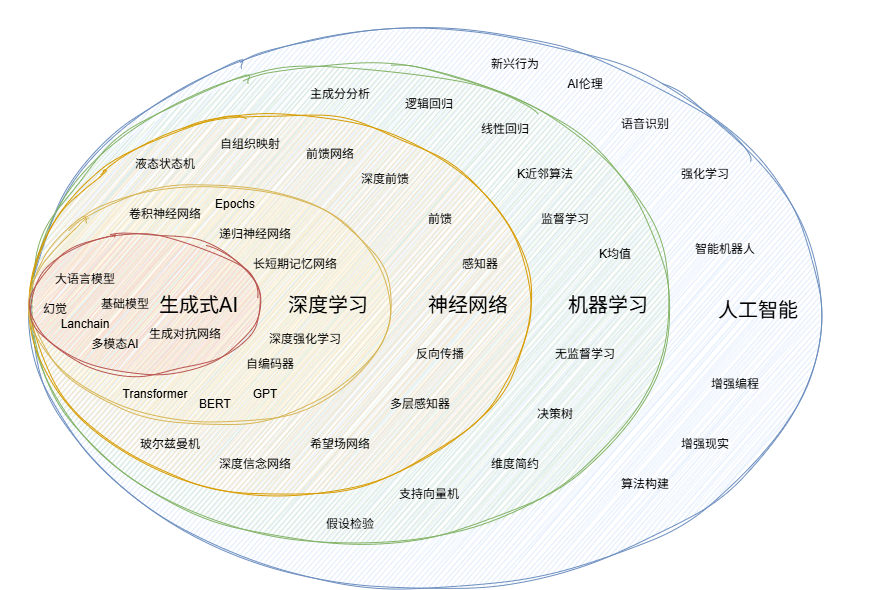

The diagram above was exported from draw.io. Its source (the exported page's mxGraphModel, read from the mxfile embedded in the PNG):
<mxGraphModel dx="1301" dy="896" grid="1" gridSize="10" guides="1" tooltips="1" connect="1" arrows="1" fold="1" page="1" pageScale="1" pageWidth="827" pageHeight="1169" math="0" shadow="0">
  <root>
    <mxCell id="0" />
    <mxCell id="1" parent="0" />
    <mxCell id="71rDc-x0vDg7WJUNBE2A-1" parent="1" style="ellipse;whiteSpace=wrap;html=1;sketch=1;curveFitting=1;jiggle=2;align=right;horizontal=1;spacingRight=20;fontSize=20;fillColor=#dae8fc;strokeColor=#6c8ebf;" value="人工智能" vertex="1">
      <mxGeometry height="560" width="790" x="50" y="69" as="geometry" />
    </mxCell>
    <mxCell id="71rDc-x0vDg7WJUNBE2A-2" parent="1" style="ellipse;whiteSpace=wrap;html=1;sketch=1;curveFitting=1;jiggle=2;align=right;horizontal=1;spacingRight=20;fontSize=20;fillColor=#d5e8d4;strokeColor=#82b366;" value="机器学习" vertex="1">
      <mxGeometry height="480" width="640" x="50" y="104" as="geometry" />
    </mxCell>
    <mxCell id="71rDc-x0vDg7WJUNBE2A-3" parent="1" style="ellipse;whiteSpace=wrap;html=1;sketch=1;curveFitting=1;jiggle=2;align=right;horizontal=1;spacingRight=20;fontSize=20;fillColor=#ffe6cc;strokeColor=#d79b00;" value="神经网络" vertex="1">
      <mxGeometry height="380" width="500" x="50" y="154" as="geometry" />
    </mxCell>
    <mxCell id="71rDc-x0vDg7WJUNBE2A-4" parent="1" style="ellipse;whiteSpace=wrap;html=1;sketch=1;curveFitting=1;jiggle=2;align=right;horizontal=1;spacingRight=20;fontSize=20;fillColor=#fff2cc;strokeColor=#d6b656;" value="深度学习" vertex="1">
      <mxGeometry height="240" width="360" x="50" y="224" as="geometry" />
    </mxCell>
    <mxCell id="71rDc-x0vDg7WJUNBE2A-5" parent="1" style="ellipse;whiteSpace=wrap;html=1;sketch=1;curveFitting=1;jiggle=2;align=right;horizontal=1;spacingRight=20;fontSize=20;fillColor=#f8cecc;strokeColor=#b85450;" value="生成式AI" vertex="1">
      <mxGeometry height="140" width="230" x="50" y="274" as="geometry" />
    </mxCell>
    <mxCell id="71rDc-x0vDg7WJUNBE2A-6" parent="1" style="text;html=1;whiteSpace=wrap;strokeColor=none;fillColor=none;align=center;verticalAlign=middle;rounded=0;" value="智能机器人" vertex="1">
      <mxGeometry height="30" width="70" x="710" y="274" as="geometry" />
    </mxCell>
    <mxCell id="71rDc-x0vDg7WJUNBE2A-7" parent="1" style="text;html=1;whiteSpace=wrap;strokeColor=none;fillColor=none;align=center;verticalAlign=middle;rounded=0;" value="强化学习" vertex="1">
      <mxGeometry height="30" width="70" x="690" y="199" as="geometry" />
    </mxCell>
    <mxCell id="71rDc-x0vDg7WJUNBE2A-8" parent="1" style="text;html=1;whiteSpace=wrap;strokeColor=none;fillColor=none;align=center;verticalAlign=middle;rounded=0;" value="语音识别" vertex="1">
      <mxGeometry height="30" width="70" x="630" y="149" as="geometry" />
    </mxCell>
    <mxCell id="71rDc-x0vDg7WJUNBE2A-9" parent="1" style="text;html=1;whiteSpace=wrap;strokeColor=none;fillColor=none;align=center;verticalAlign=middle;rounded=0;" value="AI伦理" vertex="1">
      <mxGeometry height="30" width="70" x="570" y="109" as="geometry" />
    </mxCell>
    <mxCell id="71rDc-x0vDg7WJUNBE2A-10" parent="1" style="text;html=1;whiteSpace=wrap;strokeColor=none;fillColor=none;align=center;verticalAlign=middle;rounded=0;" value="增强编程" vertex="1">
      <mxGeometry height="30" width="70" x="720" y="409" as="geometry" />
    </mxCell>
    <mxCell id="71rDc-x0vDg7WJUNBE2A-11" parent="1" style="text;html=1;whiteSpace=wrap;strokeColor=none;fillColor=none;align=center;verticalAlign=middle;rounded=0;" value="增强现实" vertex="1">
      <mxGeometry height="30" width="70" x="690" y="469" as="geometry" />
    </mxCell>
    <mxCell id="71rDc-x0vDg7WJUNBE2A-12" parent="1" style="text;html=1;whiteSpace=wrap;strokeColor=none;fillColor=none;align=center;verticalAlign=middle;rounded=0;" value="算法构建" vertex="1">
      <mxGeometry height="30" width="70" x="630" y="509" as="geometry" />
    </mxCell>
    <mxCell id="71rDc-x0vDg7WJUNBE2A-13" parent="1" style="text;html=1;whiteSpace=wrap;strokeColor=none;fillColor=none;align=center;verticalAlign=middle;rounded=0;" value="主成分分析" vertex="1">
      <mxGeometry height="30" width="70" x="325" y="119" as="geometry" />
    </mxCell>
    <mxCell id="71rDc-x0vDg7WJUNBE2A-14" parent="1" style="text;html=1;whiteSpace=wrap;strokeColor=none;fillColor=none;align=center;verticalAlign=middle;rounded=0;" value="逻辑回归" vertex="1">
      <mxGeometry height="30" width="70" x="414" y="129" as="geometry" />
    </mxCell>
    <mxCell id="71rDc-x0vDg7WJUNBE2A-15" parent="1" style="text;html=1;whiteSpace=wrap;strokeColor=none;fillColor=none;align=center;verticalAlign=middle;rounded=0;" value="线性回归" vertex="1">
      <mxGeometry height="30" width="70" x="490" y="154" as="geometry" />
    </mxCell>
    <mxCell id="71rDc-x0vDg7WJUNBE2A-16" parent="1" style="text;html=1;whiteSpace=wrap;strokeColor=none;fillColor=none;align=center;verticalAlign=middle;rounded=0;" value="K近邻算法" vertex="1">
      <mxGeometry height="30" width="70" x="530" y="199" as="geometry" />
    </mxCell>
    <mxCell id="71rDc-x0vDg7WJUNBE2A-17" parent="1" style="text;html=1;whiteSpace=wrap;strokeColor=none;fillColor=none;align=center;verticalAlign=middle;rounded=0;" value="监督学习" vertex="1">
      <mxGeometry height="30" width="70" x="550" y="244" as="geometry" />
    </mxCell>
    <mxCell id="71rDc-x0vDg7WJUNBE2A-18" parent="1" style="text;html=1;whiteSpace=wrap;strokeColor=none;fillColor=none;align=center;verticalAlign=middle;rounded=0;" value="无监督学习" vertex="1">
      <mxGeometry height="30" width="70" x="570" y="379" as="geometry" />
    </mxCell>
    <mxCell id="71rDc-x0vDg7WJUNBE2A-19" parent="1" style="text;html=1;whiteSpace=wrap;strokeColor=none;fillColor=none;align=center;verticalAlign=middle;rounded=0;" value="决策树" vertex="1">
      <mxGeometry height="30" width="70" x="540" y="439" as="geometry" />
    </mxCell>
    <mxCell id="71rDc-x0vDg7WJUNBE2A-20" parent="1" style="text;html=1;whiteSpace=wrap;strokeColor=none;fillColor=none;align=center;verticalAlign=middle;rounded=0;" value="维度简约" vertex="1">
      <mxGeometry height="30" width="70" x="500" y="489" as="geometry" />
    </mxCell>
    <mxCell id="71rDc-x0vDg7WJUNBE2A-21" parent="1" style="text;html=1;whiteSpace=wrap;strokeColor=none;fillColor=none;align=center;verticalAlign=middle;rounded=0;" value="玻尔兹曼机" vertex="1">
      <mxGeometry height="30" width="70" x="155" y="469" as="geometry" />
    </mxCell>
    <mxCell id="71rDc-x0vDg7WJUNBE2A-22" parent="1" style="text;html=1;whiteSpace=wrap;strokeColor=none;fillColor=none;align=center;verticalAlign=middle;rounded=0;" value="大语言模型" vertex="1">
      <mxGeometry height="30" width="70" x="70" y="304" as="geometry" />
    </mxCell>
    <mxCell id="71rDc-x0vDg7WJUNBE2A-23" parent="1" style="text;html=1;whiteSpace=wrap;strokeColor=none;fillColor=none;align=center;verticalAlign=middle;rounded=0;" value="幻觉" vertex="1">
      <mxGeometry height="30" width="70" x="40" y="334" as="geometry" />
    </mxCell>
    <mxCell id="71rDc-x0vDg7WJUNBE2A-24" parent="1" style="text;html=1;whiteSpace=wrap;strokeColor=none;fillColor=none;align=center;verticalAlign=middle;rounded=0;" value="多模态AI" vertex="1">
      <mxGeometry height="30" width="70" x="100" y="369" as="geometry" />
    </mxCell>
    <mxCell id="71rDc-x0vDg7WJUNBE2A-25" parent="1" style="text;html=1;whiteSpace=wrap;strokeColor=none;fillColor=none;align=center;verticalAlign=middle;rounded=0;" value="卷积神经网络" vertex="1">
      <mxGeometry height="30" width="110" x="130" y="239" as="geometry" />
    </mxCell>
    <mxCell id="71rDc-x0vDg7WJUNBE2A-26" parent="1" style="text;html=1;whiteSpace=wrap;strokeColor=none;fillColor=none;align=center;verticalAlign=middle;rounded=0;" value="递归神经网络" vertex="1">
      <mxGeometry height="30" width="110" x="220" y="259" as="geometry" />
    </mxCell>
    <mxCell id="71rDc-x0vDg7WJUNBE2A-27" parent="1" style="text;html=1;whiteSpace=wrap;strokeColor=none;fillColor=none;align=center;verticalAlign=middle;rounded=0;" value="Transformer" vertex="1">
      <mxGeometry height="30" width="110" x="120" y="419" as="geometry" />
    </mxCell>
    <mxCell id="71rDc-x0vDg7WJUNBE2A-28" parent="1" style="text;html=1;whiteSpace=wrap;strokeColor=none;fillColor=none;align=center;verticalAlign=middle;rounded=0;" value="自编码器" vertex="1">
      <mxGeometry height="30" width="110" x="235" y="389" as="geometry" />
    </mxCell>
    <mxCell id="71rDc-x0vDg7WJUNBE2A-29" parent="1" style="text;html=1;whiteSpace=wrap;strokeColor=none;fillColor=none;align=center;verticalAlign=middle;rounded=0;" value="长短期记忆网络" vertex="1">
      <mxGeometry height="30" width="110" x="260" y="289" as="geometry" />
    </mxCell>
    <mxCell id="71rDc-x0vDg7WJUNBE2A-30" parent="1" style="text;html=1;whiteSpace=wrap;strokeColor=none;fillColor=none;align=center;verticalAlign=middle;rounded=0;" value="深度强化学习" vertex="1">
      <mxGeometry height="30" width="110" x="270" y="364" as="geometry" />
    </mxCell>
    <mxCell id="71rDc-x0vDg7WJUNBE2A-31" parent="1" style="text;html=1;whiteSpace=wrap;strokeColor=none;fillColor=none;align=center;verticalAlign=middle;rounded=0;" value="GPT" vertex="1">
      <mxGeometry height="30" width="50" x="260" y="419" as="geometry" />
    </mxCell>
    <mxCell id="71rDc-x0vDg7WJUNBE2A-32" parent="1" style="text;html=1;whiteSpace=wrap;strokeColor=none;fillColor=none;align=center;verticalAlign=middle;rounded=0;" value="BERT" vertex="1">
      <mxGeometry height="30" width="50" x="210" y="429" as="geometry" />
    </mxCell>
    <mxCell id="71rDc-x0vDg7WJUNBE2A-33" parent="1" style="text;html=1;whiteSpace=wrap;strokeColor=none;fillColor=none;align=center;verticalAlign=middle;rounded=0;" value="Epochs" vertex="1">
      <mxGeometry height="30" width="50" x="230" y="229" as="geometry" />
    </mxCell>
    <mxCell id="71rDc-x0vDg7WJUNBE2A-34" parent="1" style="text;html=1;whiteSpace=wrap;strokeColor=none;fillColor=none;align=center;verticalAlign=middle;rounded=0;" value="基础模型" vertex="1">
      <mxGeometry height="30" width="70" x="110" y="329" as="geometry" />
    </mxCell>
    <mxCell id="71rDc-x0vDg7WJUNBE2A-35" parent="1" style="text;html=1;whiteSpace=wrap;strokeColor=none;fillColor=none;align=center;verticalAlign=middle;rounded=0;" value="Lanchain" vertex="1">
      <mxGeometry height="30" width="70" x="70" y="349" as="geometry" />
    </mxCell>
    <mxCell id="71rDc-x0vDg7WJUNBE2A-36" parent="1" style="text;html=1;whiteSpace=wrap;strokeColor=none;fillColor=none;align=center;verticalAlign=middle;rounded=0;" value="液态状态机" vertex="1">
      <mxGeometry height="30" width="80" x="145" y="189" as="geometry" />
    </mxCell>
    <mxCell id="71rDc-x0vDg7WJUNBE2A-37" parent="1" style="text;html=1;whiteSpace=wrap;strokeColor=none;fillColor=none;align=center;verticalAlign=middle;rounded=0;" value="前馈网络" vertex="1">
      <mxGeometry height="30" width="80" x="310" y="179" as="geometry" />
    </mxCell>
    <mxCell id="71rDc-x0vDg7WJUNBE2A-38" parent="1" style="text;html=1;whiteSpace=wrap;strokeColor=none;fillColor=none;align=center;verticalAlign=middle;rounded=0;" value="深度前馈" vertex="1">
      <mxGeometry height="20" width="70" x="370" y="209" as="geometry" />
    </mxCell>
    <mxCell id="71rDc-x0vDg7WJUNBE2A-39" parent="1" style="text;html=1;whiteSpace=wrap;strokeColor=none;fillColor=none;align=center;verticalAlign=middle;rounded=0;" value="感知器" vertex="1">
      <mxGeometry height="30" width="80" x="460" y="289" as="geometry" />
    </mxCell>
    <mxCell id="71rDc-x0vDg7WJUNBE2A-40" parent="1" style="text;html=1;whiteSpace=wrap;strokeColor=none;fillColor=none;align=center;verticalAlign=middle;rounded=0;" value="反向传播" vertex="1">
      <mxGeometry height="30" width="80" x="420" y="379" as="geometry" />
    </mxCell>
    <mxCell id="71rDc-x0vDg7WJUNBE2A-41" parent="1" style="text;html=1;whiteSpace=wrap;strokeColor=none;fillColor=none;align=center;verticalAlign=middle;rounded=0;" value="多层感知器" vertex="1">
      <mxGeometry height="30" width="80" x="400" y="429" as="geometry" />
    </mxCell>
    <mxCell id="71rDc-x0vDg7WJUNBE2A-42" parent="1" style="text;html=1;whiteSpace=wrap;strokeColor=none;fillColor=none;align=center;verticalAlign=middle;rounded=0;" value="希望场网络" vertex="1">
      <mxGeometry height="30" width="80" x="320" y="469" as="geometry" />
    </mxCell>
    <mxCell id="71rDc-x0vDg7WJUNBE2A-43" parent="1" style="text;html=1;whiteSpace=wrap;strokeColor=none;fillColor=none;align=center;verticalAlign=middle;rounded=0;" value="深度信念网络" vertex="1">
      <mxGeometry height="30" width="80" x="235" y="489" as="geometry" />
    </mxCell>
    <mxCell id="71rDc-x0vDg7WJUNBE2A-44" parent="1" style="text;html=1;whiteSpace=wrap;strokeColor=none;fillColor=none;align=center;verticalAlign=middle;rounded=0;" value="生成对抗网络" vertex="1">
      <mxGeometry height="30" width="90" x="160" y="359" as="geometry" />
    </mxCell>
    <mxCell id="71rDc-x0vDg7WJUNBE2A-46" parent="1" style="text;html=1;whiteSpace=wrap;strokeColor=none;fillColor=none;align=center;verticalAlign=middle;rounded=0;" value="前馈" vertex="1">
      <mxGeometry height="30" width="80" x="420" y="244" as="geometry" />
    </mxCell>
    <mxCell id="71rDc-x0vDg7WJUNBE2A-47" parent="1" style="text;html=1;whiteSpace=wrap;strokeColor=none;fillColor=none;align=center;verticalAlign=middle;rounded=0;" value="自组织映射" vertex="1">
      <mxGeometry height="30" width="80" x="230" y="169" as="geometry" />
    </mxCell>
    <mxCell id="71rDc-x0vDg7WJUNBE2A-48" parent="1" style="text;html=1;whiteSpace=wrap;strokeColor=none;fillColor=none;align=center;verticalAlign=middle;rounded=0;" value="假设检验" vertex="1">
      <mxGeometry height="30" width="70" x="335" y="549" as="geometry" />
    </mxCell>
    <mxCell id="71rDc-x0vDg7WJUNBE2A-49" parent="1" style="text;html=1;whiteSpace=wrap;strokeColor=none;fillColor=none;align=center;verticalAlign=middle;rounded=0;" value="支持向量机" vertex="1">
      <mxGeometry height="30" width="70" x="414" y="519" as="geometry" />
    </mxCell>
    <mxCell id="71rDc-x0vDg7WJUNBE2A-50" parent="1" style="text;html=1;whiteSpace=wrap;strokeColor=none;fillColor=none;align=center;verticalAlign=middle;rounded=0;" value="K均值" vertex="1">
      <mxGeometry height="30" width="70" x="600" y="279" as="geometry" />
    </mxCell>
    <mxCell id="71rDc-x0vDg7WJUNBE2A-52" parent="1" style="text;html=1;whiteSpace=wrap;strokeColor=none;fillColor=none;align=center;verticalAlign=middle;rounded=0;" value="新兴行为" vertex="1">
      <mxGeometry height="30" width="70" x="500" y="89" as="geometry" />
    </mxCell>
    <mxCell id="71rDc-x0vDg7WJUNBE2A-55" parent="1" style="text;html=1;whiteSpace=wrap;strokeColor=none;fillColor=none;align=center;verticalAlign=middle;rounded=0;" value="&amp;nbsp;" vertex="1">
      <mxGeometry height="30" width="60" x="20" y="40" as="geometry" />
    </mxCell>
    <mxCell id="71rDc-x0vDg7WJUNBE2A-56" parent="1" style="text;html=1;whiteSpace=wrap;strokeColor=none;fillColor=none;align=center;verticalAlign=middle;rounded=0;" value="&amp;nbsp;" vertex="1">
      <mxGeometry height="30" width="60" x="850" y="40" as="geometry" />
    </mxCell>
  </root>
</mxGraphModel>